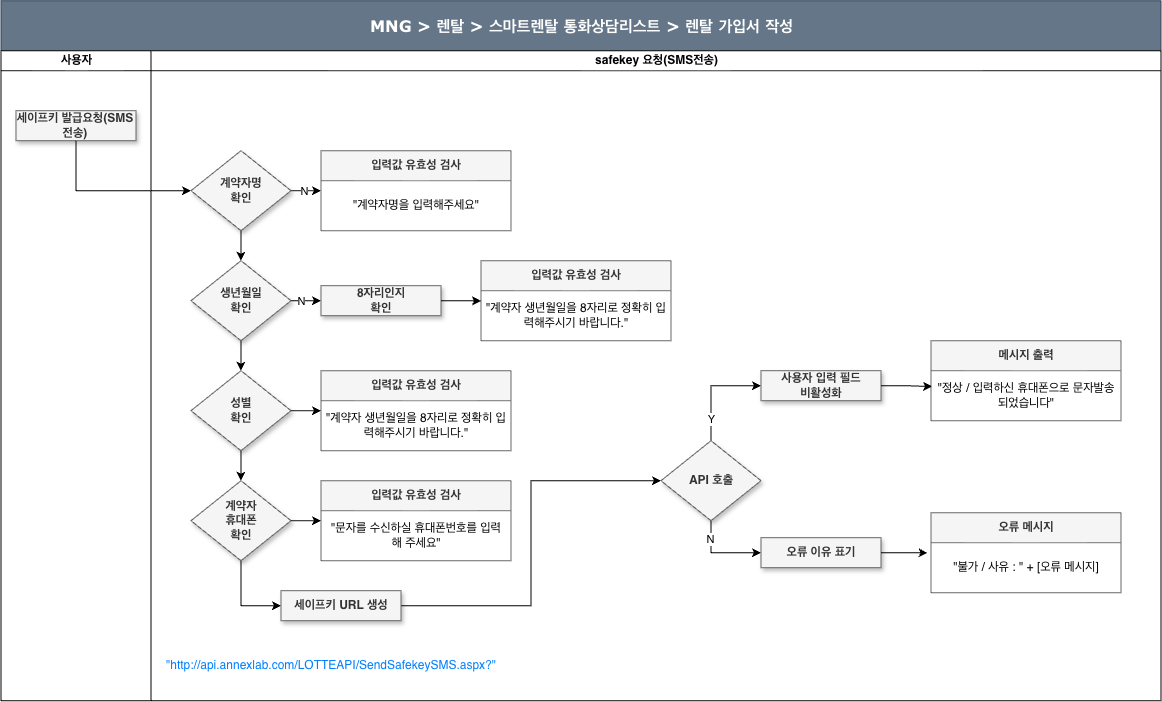

The diagram above was exported from draw.io. Its source (the exported page's mxGraphModel, read from the mxfile embedded in the PNG):
<mxGraphModel dx="2020" dy="994" grid="1" gridSize="10" guides="1" tooltips="1" connect="1" arrows="1" fold="1" page="1" pageScale="1" pageWidth="827" pageHeight="1169" math="0" shadow="0">
  <root>
    <mxCell id="0" />
    <mxCell id="1" parent="0" />
    <mxCell id="2" parent="1" style="swimlane;html=1;childLayout=stackLayout;startSize=50;rounded=0;shadow=0;labelBackgroundColor=none;strokeWidth=1;fontFamily=Verdana;fontSize=8;align=center;fillColor=#647687;fontColor=#ffffff;strokeColor=#314354;" value="&lt;h1&gt;MNG &amp;gt; 렌탈 &amp;gt; 스마트렌탈 통화상담리스트 &amp;gt; 렌탈 가입서 작성&lt;/h1&gt;" vertex="1">
      <mxGeometry height="700" width="1160" x="770" y="990" as="geometry">
        <mxRectangle height="50" width="390" x="100" y="-1630" as="alternateBounds" />
      </mxGeometry>
    </mxCell>
    <mxCell id="3" parent="2" style="swimlane;html=1;startSize=20;" value="사용자" vertex="1">
      <mxGeometry height="650" width="150" y="50" as="geometry" />
    </mxCell>
    <mxCell id="4" parent="3" style="rounded=0;whiteSpace=wrap;html=1;fillColor=#f5f5f5;fontColor=#333333;strokeColor=#666666;shadow=1;glass=0;" value="&lt;b&gt;세이프키 발급요청(SMS 전송)&lt;/b&gt;" vertex="1">
      <mxGeometry height="30" width="120" x="15" y="60" as="geometry" />
    </mxCell>
    <mxCell id="5" edge="1" parent="2" source="4" style="edgeStyle=orthogonalEdgeStyle;rounded=0;orthogonalLoop=1;jettySize=auto;html=1;exitX=0.5;exitY=1;exitDx=0;exitDy=0;entryX=0;entryY=0.5;entryDx=0;entryDy=0;" target="10">
      <mxGeometry relative="1" as="geometry" />
    </mxCell>
    <mxCell id="6" parent="2" style="swimlane;html=1;startSize=20;" value="safekey 요청(SMS전송)" vertex="1">
      <mxGeometry height="650" width="1010" x="150" y="50" as="geometry" />
    </mxCell>
    <mxCell id="7" edge="1" parent="6" source="10" style="edgeStyle=orthogonalEdgeStyle;rounded=0;orthogonalLoop=1;jettySize=auto;html=1;exitX=1;exitY=0.5;exitDx=0;exitDy=0;entryX=0;entryY=0.5;entryDx=0;entryDy=0;" target="19">
      <mxGeometry relative="1" as="geometry" />
    </mxCell>
    <mxCell id="8" connectable="0" parent="7" style="edgeLabel;html=1;align=center;verticalAlign=middle;resizable=0;points=[];" value="N" vertex="1">
      <mxGeometry relative="1" x="-0.1804" as="geometry">
        <mxPoint as="offset" />
      </mxGeometry>
    </mxCell>
    <mxCell id="9" edge="1" parent="6" source="10" style="edgeStyle=orthogonalEdgeStyle;rounded=0;orthogonalLoop=1;jettySize=auto;html=1;exitX=0.5;exitY=1;exitDx=0;exitDy=0;entryX=0.5;entryY=0;entryDx=0;entryDy=0;" target="14">
      <mxGeometry relative="1" as="geometry" />
    </mxCell>
    <mxCell id="10" parent="6" style="rhombus;whiteSpace=wrap;html=1;fillColor=#f5f5f5;fontColor=#333333;strokeColor=#666666;shadow=1;rounded=0;fontStyle=1" value="계약자명&lt;div&gt;확인&lt;/div&gt;" vertex="1">
      <mxGeometry height="80" width="100" x="40" y="100" as="geometry" />
    </mxCell>
    <mxCell id="11" edge="1" parent="6" source="14" style="edgeStyle=orthogonalEdgeStyle;rounded=0;orthogonalLoop=1;jettySize=auto;html=1;exitX=1;exitY=0.5;exitDx=0;exitDy=0;" target="21">
      <mxGeometry relative="1" as="geometry" />
    </mxCell>
    <mxCell id="12" connectable="0" parent="11" style="edgeLabel;html=1;align=center;verticalAlign=middle;resizable=0;points=[];" value="N" vertex="1">
      <mxGeometry relative="1" x="-0.5878" as="geometry">
        <mxPoint as="offset" />
      </mxGeometry>
    </mxCell>
    <mxCell id="13" edge="1" parent="6" source="14" style="edgeStyle=orthogonalEdgeStyle;rounded=0;orthogonalLoop=1;jettySize=auto;html=1;exitX=0.5;exitY=1;exitDx=0;exitDy=0;entryX=0.5;entryY=0;entryDx=0;entryDy=0;" target="16">
      <mxGeometry relative="1" as="geometry" />
    </mxCell>
    <mxCell id="14" parent="6" style="rhombus;whiteSpace=wrap;html=1;fillColor=#f5f5f5;fontColor=#333333;strokeColor=#666666;shadow=1;rounded=0;fontStyle=1" value="생년월일&lt;div&gt;확인&lt;/div&gt;" vertex="1">
      <mxGeometry height="80" width="100" x="40" y="210" as="geometry" />
    </mxCell>
    <mxCell id="15" edge="1" parent="6" source="16" style="edgeStyle=orthogonalEdgeStyle;rounded=0;orthogonalLoop=1;jettySize=auto;html=1;exitX=0.5;exitY=1;exitDx=0;exitDy=0;entryX=0.5;entryY=0;entryDx=0;entryDy=0;" target="18">
      <mxGeometry relative="1" as="geometry" />
    </mxCell>
    <mxCell id="16" parent="6" style="rhombus;whiteSpace=wrap;html=1;fillColor=#f5f5f5;fontColor=#333333;strokeColor=#666666;shadow=1;rounded=0;fontStyle=1" value="성별&lt;div&gt;확인&lt;/div&gt;" vertex="1">
      <mxGeometry height="80" width="100" x="40" y="320" as="geometry" />
    </mxCell>
    <mxCell id="17" edge="1" parent="6" source="18" style="edgeStyle=orthogonalEdgeStyle;rounded=0;orthogonalLoop=1;jettySize=auto;html=1;exitX=0.5;exitY=1;exitDx=0;exitDy=0;entryX=0;entryY=0.5;entryDx=0;entryDy=0;" target="32">
      <mxGeometry relative="1" as="geometry" />
    </mxCell>
    <mxCell id="18" parent="6" style="rhombus;whiteSpace=wrap;html=1;fillColor=#f5f5f5;fontColor=#333333;strokeColor=#666666;shadow=1;rounded=0;fontStyle=1" value="계약자&lt;div&gt;휴대폰&lt;/div&gt;&lt;div&gt;확인&lt;/div&gt;" vertex="1">
      <mxGeometry height="80" width="100" x="40" y="430" as="geometry" />
    </mxCell>
    <mxCell id="19" parent="6" style="swimlane;fontStyle=1;childLayout=stackLayout;horizontal=1;startSize=30;horizontalStack=0;resizeParent=1;resizeParentMax=0;resizeLast=0;collapsible=1;marginBottom=0;whiteSpace=wrap;html=1;fillColor=#f5f5f5;fontColor=#333333;strokeColor=#666666;" value="입력값 유효성 검사" vertex="1">
      <mxGeometry height="80" width="190" x="170" y="100" as="geometry" />
    </mxCell>
    <mxCell id="20" parent="19" style="text;strokeColor=none;fillColor=none;align=center;verticalAlign=middle;spacingLeft=4;spacingRight=4;overflow=hidden;points=[[0,0.5],[1,0.5]];portConstraint=eastwest;rotatable=0;whiteSpace=wrap;html=1;" value="&quot;계약자명을 입력해주세요&quot;" vertex="1">
      <mxGeometry height="50" width="190" y="30" as="geometry" />
    </mxCell>
    <mxCell id="21" parent="6" style="rounded=0;whiteSpace=wrap;html=1;fillColor=#f5f5f5;fontColor=#333333;strokeColor=#666666;shadow=1;glass=0;" value="&lt;b&gt;8자리인지&lt;/b&gt;&lt;div&gt;&lt;b&gt;확인&lt;/b&gt;&lt;/div&gt;" vertex="1">
      <mxGeometry height="30" width="120" x="170" y="235" as="geometry" />
    </mxCell>
    <mxCell id="22" parent="6" style="swimlane;fontStyle=1;childLayout=stackLayout;horizontal=1;startSize=30;horizontalStack=0;resizeParent=1;resizeParentMax=0;resizeLast=0;collapsible=1;marginBottom=0;whiteSpace=wrap;html=1;fillColor=#f5f5f5;fontColor=#333333;strokeColor=#666666;" value="입력값 유효성 검사" vertex="1">
      <mxGeometry height="80" width="190" x="330" y="210" as="geometry" />
    </mxCell>
    <mxCell id="23" parent="22" style="text;strokeColor=none;fillColor=none;align=center;verticalAlign=middle;spacingLeft=4;spacingRight=4;overflow=hidden;points=[[0,0.5],[1,0.5]];portConstraint=eastwest;rotatable=0;whiteSpace=wrap;html=1;" value="&quot;계약자 생년월일을 8자리로 정확히 입력해주시기 바랍니다.&quot;" vertex="1">
      <mxGeometry height="50" width="190" y="30" as="geometry" />
    </mxCell>
    <mxCell id="24" edge="1" parent="6" source="21" style="edgeStyle=orthogonalEdgeStyle;rounded=0;orthogonalLoop=1;jettySize=auto;html=1;exitX=1;exitY=0.5;exitDx=0;exitDy=0;entryX=0;entryY=0.205;entryDx=0;entryDy=0;entryPerimeter=0;" target="23">
      <mxGeometry relative="1" as="geometry" />
    </mxCell>
    <mxCell id="25" parent="6" style="swimlane;fontStyle=1;childLayout=stackLayout;horizontal=1;startSize=30;horizontalStack=0;resizeParent=1;resizeParentMax=0;resizeLast=0;collapsible=1;marginBottom=0;whiteSpace=wrap;html=1;fillColor=#f5f5f5;fontColor=#333333;strokeColor=#666666;" value="입력값 유효성 검사" vertex="1">
      <mxGeometry height="80" width="190" x="170" y="320" as="geometry" />
    </mxCell>
    <mxCell id="26" parent="25" style="text;strokeColor=none;fillColor=none;align=center;verticalAlign=middle;spacingLeft=4;spacingRight=4;overflow=hidden;points=[[0,0.5],[1,0.5]];portConstraint=eastwest;rotatable=0;whiteSpace=wrap;html=1;" value="&quot;계약자 생년월일을 8자리로 정확히 입력해주시기 바랍니다.&quot;" vertex="1">
      <mxGeometry height="50" width="190" y="30" as="geometry" />
    </mxCell>
    <mxCell id="27" edge="1" parent="6" source="16" style="edgeStyle=orthogonalEdgeStyle;rounded=0;orthogonalLoop=1;jettySize=auto;html=1;exitX=1;exitY=0.5;exitDx=0;exitDy=0;entryX=0;entryY=0.197;entryDx=0;entryDy=0;entryPerimeter=0;" target="26">
      <mxGeometry relative="1" as="geometry" />
    </mxCell>
    <mxCell id="28" parent="6" style="swimlane;fontStyle=1;childLayout=stackLayout;horizontal=1;startSize=30;horizontalStack=0;resizeParent=1;resizeParentMax=0;resizeLast=0;collapsible=1;marginBottom=0;whiteSpace=wrap;html=1;fillColor=#f5f5f5;fontColor=#333333;strokeColor=#666666;" value="입력값 유효성 검사" vertex="1">
      <mxGeometry height="80" width="190" x="170" y="430" as="geometry" />
    </mxCell>
    <mxCell id="29" parent="28" style="text;strokeColor=none;fillColor=none;align=center;verticalAlign=middle;spacingLeft=4;spacingRight=4;overflow=hidden;points=[[0,0.5],[1,0.5]];portConstraint=eastwest;rotatable=0;whiteSpace=wrap;html=1;" value="&quot;문자를 수신하실 휴대폰번호를 입력해 주세요&quot;" vertex="1">
      <mxGeometry height="50" width="190" y="30" as="geometry" />
    </mxCell>
    <mxCell id="30" edge="1" parent="6" source="18" style="edgeStyle=orthogonalEdgeStyle;rounded=0;orthogonalLoop=1;jettySize=auto;html=1;exitX=1;exitY=0.5;exitDx=0;exitDy=0;entryX=0;entryY=0.205;entryDx=0;entryDy=0;entryPerimeter=0;" target="29">
      <mxGeometry relative="1" as="geometry" />
    </mxCell>
    <mxCell id="31" edge="1" parent="6" source="32" style="edgeStyle=orthogonalEdgeStyle;rounded=0;orthogonalLoop=1;jettySize=auto;html=1;exitX=1;exitY=0.5;exitDx=0;exitDy=0;entryX=0;entryY=0.5;entryDx=0;entryDy=0;" target="38">
      <mxGeometry relative="1" as="geometry" />
    </mxCell>
    <mxCell id="32" parent="6" style="rounded=0;whiteSpace=wrap;html=1;fillColor=#f5f5f5;fontColor=#333333;strokeColor=#666666;shadow=1;glass=0;" value="&lt;b&gt;세이프키 URL 생성&lt;/b&gt;" vertex="1">
      <mxGeometry height="30" width="120" x="130" y="540" as="geometry" />
    </mxCell>
    <mxCell id="33" parent="6" style="text;html=1;align=center;verticalAlign=middle;whiteSpace=wrap;rounded=0;labelBackgroundColor=default;fontColor=#007FFF;" value="&quot;http://api.annexlab.com/LOTTEAPI/SendSafekeySMS.aspx?&quot;" vertex="1">
      <mxGeometry height="30" width="120" x="120" y="600" as="geometry" />
    </mxCell>
    <mxCell id="34" edge="1" parent="6" source="38" style="edgeStyle=orthogonalEdgeStyle;rounded=0;orthogonalLoop=1;jettySize=auto;html=1;exitX=0.5;exitY=0;exitDx=0;exitDy=0;entryX=0;entryY=0.5;entryDx=0;entryDy=0;" target="39">
      <mxGeometry relative="1" as="geometry" />
    </mxCell>
    <mxCell id="35" connectable="0" parent="34" style="edgeLabel;html=1;align=center;verticalAlign=middle;resizable=0;points=[];" value="Y" vertex="1">
      <mxGeometry relative="1" x="-0.5906" as="geometry">
        <mxPoint as="offset" />
      </mxGeometry>
    </mxCell>
    <mxCell id="36" edge="1" parent="6" source="38" style="edgeStyle=orthogonalEdgeStyle;rounded=0;orthogonalLoop=1;jettySize=auto;html=1;exitX=0.5;exitY=1;exitDx=0;exitDy=0;entryX=0;entryY=0.5;entryDx=0;entryDy=0;" target="42">
      <mxGeometry relative="1" as="geometry" />
    </mxCell>
    <mxCell id="37" connectable="0" parent="36" style="edgeLabel;html=1;align=center;verticalAlign=middle;resizable=0;points=[];" value="N" vertex="1">
      <mxGeometry relative="1" x="-0.5393" y="-1" as="geometry">
        <mxPoint as="offset" />
      </mxGeometry>
    </mxCell>
    <mxCell id="38" parent="6" style="rhombus;whiteSpace=wrap;html=1;fillColor=#f5f5f5;fontColor=#333333;strokeColor=#666666;shadow=1;rounded=0;fontStyle=1" value="API&amp;nbsp;&lt;span style=&quot;background-color: initial;&quot;&gt;호출&lt;/span&gt;" vertex="1">
      <mxGeometry height="80" width="100" x="510" y="390" as="geometry" />
    </mxCell>
    <mxCell id="39" parent="6" style="rounded=0;whiteSpace=wrap;html=1;fillColor=#f5f5f5;fontColor=#333333;strokeColor=#666666;shadow=1;glass=0;" value="&lt;b&gt;사용자 입력 필드&lt;/b&gt;&lt;div&gt;&lt;b&gt;비활성화&lt;/b&gt;&lt;/div&gt;" vertex="1">
      <mxGeometry height="30" width="120" x="610" y="320" as="geometry" />
    </mxCell>
    <mxCell id="40" parent="6" style="swimlane;fontStyle=1;childLayout=stackLayout;horizontal=1;startSize=30;horizontalStack=0;resizeParent=1;resizeParentMax=0;resizeLast=0;collapsible=1;marginBottom=0;whiteSpace=wrap;html=1;fillColor=#f5f5f5;fontColor=#333333;strokeColor=#666666;" value="메시지 출력" vertex="1">
      <mxGeometry height="80" width="190" x="780" y="290" as="geometry" />
    </mxCell>
    <mxCell id="41" parent="40" style="text;strokeColor=none;fillColor=none;align=center;verticalAlign=middle;spacingLeft=4;spacingRight=4;overflow=hidden;points=[[0,0.5],[1,0.5]];portConstraint=eastwest;rotatable=0;whiteSpace=wrap;html=1;" value="&quot;정상 / 입력하신 휴대폰으로 문자발송되었습니다&quot;" vertex="1">
      <mxGeometry height="50" width="190" y="30" as="geometry" />
    </mxCell>
    <mxCell id="42" parent="6" style="rounded=0;whiteSpace=wrap;html=1;fillColor=#f5f5f5;fontColor=#333333;strokeColor=#666666;shadow=1;glass=0;" value="&lt;b&gt;오류 이유 표기&lt;/b&gt;" vertex="1">
      <mxGeometry height="30" width="120" x="610" y="487" as="geometry" />
    </mxCell>
    <mxCell id="43" edge="1" parent="6" source="39" style="edgeStyle=orthogonalEdgeStyle;rounded=0;orthogonalLoop=1;jettySize=auto;html=1;exitX=1;exitY=0.5;exitDx=0;exitDy=0;entryX=0.006;entryY=0.318;entryDx=0;entryDy=0;entryPerimeter=0;" target="41">
      <mxGeometry relative="1" as="geometry" />
    </mxCell>
    <mxCell id="44" parent="6" style="swimlane;fontStyle=1;childLayout=stackLayout;horizontal=1;startSize=30;horizontalStack=0;resizeParent=1;resizeParentMax=0;resizeLast=0;collapsible=1;marginBottom=0;whiteSpace=wrap;html=1;fillColor=#f5f5f5;fontColor=#333333;strokeColor=#666666;" value="오류 메시지" vertex="1">
      <mxGeometry height="80" width="190" x="780" y="462" as="geometry" />
    </mxCell>
    <mxCell id="45" parent="44" style="text;strokeColor=none;fillColor=none;align=center;verticalAlign=middle;spacingLeft=4;spacingRight=4;overflow=hidden;points=[[0,0.5],[1,0.5]];portConstraint=eastwest;rotatable=0;whiteSpace=wrap;html=1;" value="&quot;불가 / 사유 : &quot; + [오류 메시지]" vertex="1">
      <mxGeometry height="50" width="190" y="30" as="geometry" />
    </mxCell>
    <mxCell id="46" edge="1" parent="6" source="42" style="edgeStyle=orthogonalEdgeStyle;rounded=0;orthogonalLoop=1;jettySize=auto;html=1;exitX=1;exitY=0.5;exitDx=0;exitDy=0;entryX=-0.018;entryY=0.204;entryDx=0;entryDy=0;entryPerimeter=0;" target="45">
      <mxGeometry relative="1" as="geometry" />
    </mxCell>
  </root>
</mxGraphModel>